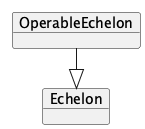

The diagram above was rendered by PlantUML. Its source (embedded in the PNG):
@startuml
!pragma layout elk
left to right direction

    object "OperableEchelon" as OperableEchelon {
    }
    object "Echelon" as Echelon
    OperableEchelon --|> Echelon

@enduml